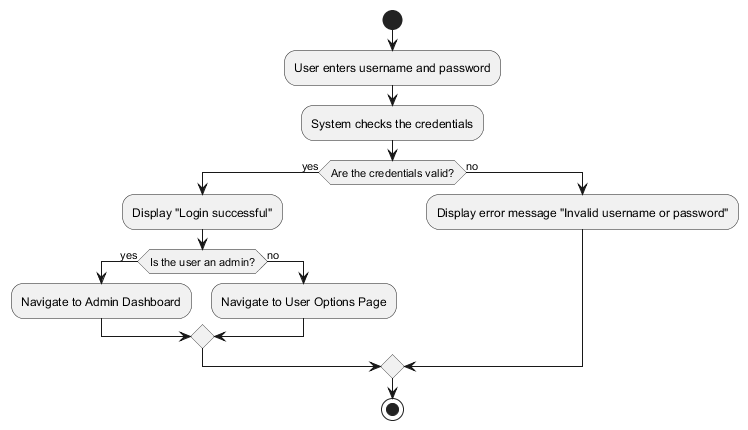

The diagram above was rendered by PlantUML. Its source (embedded in the PNG):
@startuml structure-basic
start
:User enters username and password;
:System checks the credentials;

if (Are the credentials valid?) then (yes)
  :Display "Login successful";
  if (Is the user an admin?) then (yes)
    :Navigate to Admin Dashboard;
  else (no)
    :Navigate to User Options Page;
  endif
else (no)
  :Display error message "Invalid username or password";
endif

stop
@enduml